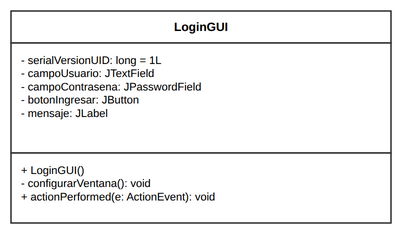

The diagram above was exported from draw.io. Its source (the exported page's mxGraphModel, read from the mxfile embedded in the PNG):
<mxGraphModel dx="1200" dy="900" grid="1" gridSize="10" guides="1" tooltips="1" connect="1" arrows="1" fold="1" page="1" pageScale="1" pageWidth="480" pageHeight="280" math="0" shadow="0">
  <root>
    <mxCell id="0" />
    <mxCell id="1" parent="0" />
    <mxCell id="c_lgui_h" value="&lt;b&gt;LoginGUI&lt;/b&gt;" style="rounded=0;whiteSpace=wrap;html=1;fontFamily=Liberation Sans;fontSize=12;fontStyle=1;align=center;verticalAlign=middle;fillColor=#FFFFFF;strokeColor=#333333;strokeWidth=1.5;" vertex="1" parent="1">
      <mxGeometry x="50" y="40" width="380" height="32" as="geometry" />
    </mxCell>
    <mxCell id="c_lgui_a" value="- serialVersionUID: long = 1L&lt;br/&gt;- campoUsuario: JTextField&lt;br/&gt;- campoContrasena: JPasswordField&lt;br/&gt;- botonIngresar: JButton&lt;br/&gt;- mensaje: JLabel" style="rounded=0;whiteSpace=wrap;html=1;fontFamily=Liberation Sans;fontSize=11;align=left;verticalAlign=top;spacingLeft=8;spacingRight=8;spacingTop=4;fillColor=#FFFFFF;strokeColor=#333333;strokeWidth=1.5;" vertex="1" parent="1">
      <mxGeometry x="50" y="72" width="380" height="110" as="geometry" />
    </mxCell>
    <mxCell id="c_lgui_m" value="+ LoginGUI()&lt;br/&gt;- configurarVentana(): void&lt;br/&gt;+ actionPerformed(e: ActionEvent): void" style="rounded=0;whiteSpace=wrap;html=1;fontFamily=Liberation Sans;fontSize=11;align=left;verticalAlign=top;spacingLeft=8;spacingRight=8;spacingTop=4;fillColor=#FFFFFF;strokeColor=#333333;strokeWidth=1.5;" vertex="1" parent="1">
      <mxGeometry x="50" y="182" width="380" height="70" as="geometry" />
    </mxCell>
  </root>
</mxGraphModel>